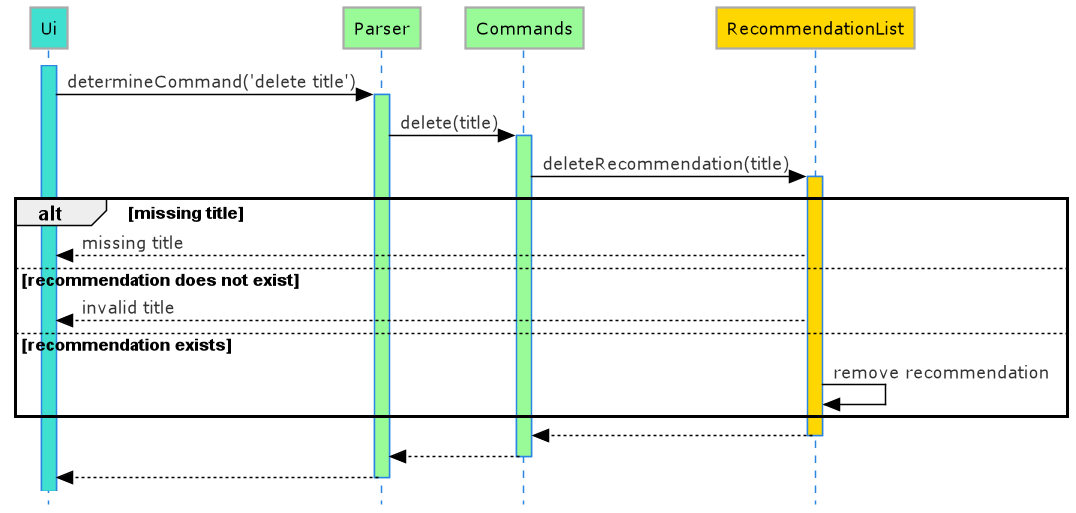

The diagram above was rendered by PlantUML. Its source (embedded in the PNG):
@startuml Delete_Sequence_Diagram
!define LIGHTBLUE
!includeurl https://raw.githubusercontent.com/Drakemor/RedDress-PlantUML/master/style.puml
skinparam style strictuml

participant Ui #Turquoise
participant Parser #PaleGreen
participant Commands #PaleGreen
participant RecommendationList #Gold

activate Ui #Turquoise
Ui -> Parser : determineCommand('delete title')
activate Parser #PaleGreen

Parser -> Commands : delete(title)
activate Commands #PaleGreen

    Commands -> RecommendationList : deleteRecommendation(title)
    activate RecommendationList #Gold

    alt missing title
        RecommendationList --> Ui : missing title

    else recommendation does not exist
        RecommendationList --> Ui : invalid title

    else recommendation exists
        RecommendationList -> RecommendationList : remove recommendation
    end

    RecommendationList --> Commands
    deactivate RecommendationList

Commands --> Parser
deactivate Commands
Parser --> Ui
deactivate Parser

@enduml